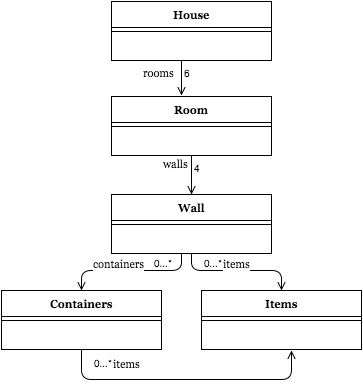

The diagram above was exported from draw.io. Its source (the exported page's mxGraphModel, read from the mxfile embedded in the PNG):
<mxGraphModel dx="716" dy="407" grid="1" gridSize="10" guides="1" tooltips="1" connect="1" arrows="1" fold="1" page="1" pageScale="1" pageWidth="850" pageHeight="1100" background="#ffffff" math="0" shadow="0">
  <root>
    <mxCell id="0" />
    <mxCell id="1" parent="0" />
    <mxCell id="4345d478d1495ee0-2" value="House" style="swimlane;html=1;fontStyle=1;align=center;verticalAlign=top;childLayout=stackLayout;horizontal=1;startSize=26;horizontalStack=0;resizeParent=1;resizeLast=0;collapsible=1;marginBottom=0;swimlaneFillColor=#ffffff;rounded=0;labelBackgroundColor=#FFFFFF;strokeColor=#000000;strokeWidth=1;fillColor=#FFFFFF;gradientColor=none;fontFamily=Georgia;fontSize=11;fontColor=#000000;" vertex="1" parent="1">
      <mxGeometry x="300" y="51" width="160" height="59" as="geometry" />
    </mxCell>
    <mxCell id="4345d478d1495ee0-4" value="" style="line;html=1;strokeWidth=1;fillColor=none;align=left;verticalAlign=middle;spacingTop=-1;spacingLeft=3;spacingRight=3;rotatable=0;labelPosition=right;points=[];portConstraint=eastwest;" vertex="1" parent="4345d478d1495ee0-2">
      <mxGeometry y="26" width="160" height="8" as="geometry" />
    </mxCell>
    <mxCell id="4345d478d1495ee0-6" value="Room" style="swimlane;html=1;fontStyle=1;align=center;verticalAlign=top;childLayout=stackLayout;horizontal=1;startSize=26;horizontalStack=0;resizeParent=1;resizeLast=0;collapsible=1;marginBottom=0;swimlaneFillColor=#ffffff;rounded=0;labelBackgroundColor=#FFFFFF;strokeColor=#000000;strokeWidth=1;fillColor=#FFFFFF;gradientColor=none;fontFamily=Georgia;fontSize=11;fontColor=#000000;" vertex="1" parent="1">
      <mxGeometry x="300" y="146" width="160" height="59" as="geometry" />
    </mxCell>
    <mxCell id="4345d478d1495ee0-7" value="" style="line;html=1;strokeWidth=1;fillColor=none;align=left;verticalAlign=middle;spacingTop=-1;spacingLeft=3;spacingRight=3;rotatable=0;labelPosition=right;points=[];portConstraint=eastwest;" vertex="1" parent="4345d478d1495ee0-6">
      <mxGeometry y="26" width="160" height="8" as="geometry" />
    </mxCell>
    <mxCell id="4345d478d1495ee0-8" value="Wall" style="swimlane;html=1;fontStyle=1;align=center;verticalAlign=top;childLayout=stackLayout;horizontal=1;startSize=26;horizontalStack=0;resizeParent=1;resizeLast=0;collapsible=1;marginBottom=0;swimlaneFillColor=#ffffff;rounded=0;labelBackgroundColor=#FFFFFF;strokeColor=#000000;strokeWidth=1;fillColor=#FFFFFF;gradientColor=none;fontFamily=Georgia;fontSize=11;fontColor=#000000;" vertex="1" parent="1">
      <mxGeometry x="300" y="244" width="160" height="59" as="geometry" />
    </mxCell>
    <mxCell id="4345d478d1495ee0-9" value="" style="line;html=1;strokeWidth=1;fillColor=none;align=left;verticalAlign=middle;spacingTop=-1;spacingLeft=3;spacingRight=3;rotatable=0;labelPosition=right;points=[];portConstraint=eastwest;" vertex="1" parent="4345d478d1495ee0-8">
      <mxGeometry y="26" width="160" height="8" as="geometry" />
    </mxCell>
    <mxCell id="4345d478d1495ee0-15" value="rooms" style="endArrow=open;endFill=0;html=1;edgeStyle=orthogonalEdgeStyle;align=left;verticalAlign=top;fontFamily=Georgia;fontSize=11;fontColor=#000000;entryX=0.438;entryY=-0.017;entryPerimeter=0;" edge="1" parent="1" target="4345d478d1495ee0-6">
      <mxGeometry x="-1" y="-40" relative="1" as="geometry">
        <mxPoint x="370" y="110" as="sourcePoint" />
        <mxPoint x="505" y="150" as="targetPoint" />
        <Array as="points" />
        <mxPoint as="offset" />
      </mxGeometry>
    </mxCell>
    <mxCell id="4345d478d1495ee0-16" value="6" style="resizable=0;html=1;align=left;verticalAlign=bottom;labelBackgroundColor=#ffffff;fontSize=10;" vertex="1" connectable="0" parent="4345d478d1495ee0-15">
      <mxGeometry x="-1" relative="1" as="geometry">
        <mxPoint y="20" as="offset" />
      </mxGeometry>
    </mxCell>
    <mxCell id="4345d478d1495ee0-17" value="walls" style="endArrow=open;endFill=0;html=1;edgeStyle=orthogonalEdgeStyle;align=left;verticalAlign=top;fontFamily=Georgia;fontSize=11;fontColor=#000000;exitX=0.5;exitY=1;entryX=0.5;entryY=0;" edge="1" parent="1" source="4345d478d1495ee0-6" target="4345d478d1495ee0-8">
      <mxGeometry as="geometry">
        <mxPoint x="380" y="240" as="sourcePoint" />
        <mxPoint x="380" y="270" as="targetPoint" />
        <Array as="points" />
        <mxPoint x="-30" y="-24" as="offset" />
      </mxGeometry>
    </mxCell>
    <mxCell id="4345d478d1495ee0-18" value="4" style="resizable=0;html=1;align=left;verticalAlign=bottom;labelBackgroundColor=#ffffff;fontSize=10;" vertex="1" connectable="0" parent="4345d478d1495ee0-17">
      <mxGeometry x="-1" relative="1" as="geometry">
        <mxPoint y="20" as="offset" />
      </mxGeometry>
    </mxCell>
    <mxCell id="4345d478d1495ee0-26" value="Containers" style="swimlane;html=1;fontStyle=1;align=center;verticalAlign=top;childLayout=stackLayout;horizontal=1;startSize=26;horizontalStack=0;resizeParent=1;resizeLast=0;collapsible=1;marginBottom=0;swimlaneFillColor=#ffffff;rounded=0;labelBackgroundColor=#FFFFFF;strokeColor=#000000;strokeWidth=1;fillColor=#FFFFFF;gradientColor=none;fontFamily=Georgia;fontSize=11;fontColor=#000000;" vertex="1" parent="1">
      <mxGeometry x="190" y="340" width="160" height="59" as="geometry" />
    </mxCell>
    <mxCell id="4345d478d1495ee0-27" value="" style="line;html=1;strokeWidth=1;fillColor=none;align=left;verticalAlign=middle;spacingTop=-1;spacingLeft=3;spacingRight=3;rotatable=0;labelPosition=right;points=[];portConstraint=eastwest;" vertex="1" parent="4345d478d1495ee0-26">
      <mxGeometry y="26" width="160" height="8" as="geometry" />
    </mxCell>
    <mxCell id="4345d478d1495ee0-28" value="Items" style="swimlane;html=1;fontStyle=1;align=center;verticalAlign=top;childLayout=stackLayout;horizontal=1;startSize=26;horizontalStack=0;resizeParent=1;resizeLast=0;collapsible=1;marginBottom=0;swimlaneFillColor=#ffffff;rounded=0;labelBackgroundColor=#FFFFFF;strokeColor=#000000;strokeWidth=1;fillColor=#FFFFFF;gradientColor=none;fontFamily=Georgia;fontSize=11;fontColor=#000000;" vertex="1" parent="1">
      <mxGeometry x="390" y="340" width="160" height="59" as="geometry" />
    </mxCell>
    <mxCell id="4345d478d1495ee0-29" value="" style="line;html=1;strokeWidth=1;fillColor=none;align=left;verticalAlign=middle;spacingTop=-1;spacingLeft=3;spacingRight=3;rotatable=0;labelPosition=right;points=[];portConstraint=eastwest;" vertex="1" parent="4345d478d1495ee0-28">
      <mxGeometry y="26" width="160" height="8" as="geometry" />
    </mxCell>
    <mxCell id="4345d478d1495ee0-30" value="containers" style="endArrow=open;endFill=0;html=1;edgeStyle=orthogonalEdgeStyle;align=left;verticalAlign=top;fontFamily=Georgia;fontSize=11;fontColor=#000000;exitX=0.5;exitY=1;entryX=0.5;entryY=0;" edge="1" parent="1" target="4345d478d1495ee0-26">
      <mxGeometry as="geometry">
        <mxPoint x="370" y="303" as="sourcePoint" />
        <mxPoint x="370" y="342" as="targetPoint" />
        <Array as="points">
          <mxPoint x="370" y="320" />
          <mxPoint x="270" y="320" />
        </Array>
        <mxPoint x="-40" y="-21" as="offset" />
      </mxGeometry>
    </mxCell>
    <mxCell id="4345d478d1495ee0-31" value="0...*" style="resizable=0;html=1;align=left;verticalAlign=bottom;labelBackgroundColor=#ffffff;fontSize=10;" vertex="1" connectable="0" parent="4345d478d1495ee0-30">
      <mxGeometry x="-1" relative="1" as="geometry">
        <mxPoint x="-30" y="17" as="offset" />
      </mxGeometry>
    </mxCell>
    <mxCell id="4345d478d1495ee0-34" value="items" style="endArrow=open;endFill=0;html=1;edgeStyle=orthogonalEdgeStyle;align=left;verticalAlign=top;fontFamily=Georgia;fontSize=11;fontColor=#000000;entryX=0.5;entryY=0;exitX=0.5;exitY=1;" edge="1" parent="1" source="4345d478d1495ee0-8" target="4345d478d1495ee0-28">
      <mxGeometry as="geometry">
        <mxPoint x="380" y="310" as="sourcePoint" />
        <mxPoint x="380" y="339" as="targetPoint" />
        <Array as="points">
          <mxPoint x="380" y="320" />
          <mxPoint x="470" y="320" />
        </Array>
        <mxPoint x="-15" y="-21" as="offset" />
      </mxGeometry>
    </mxCell>
    <mxCell id="4345d478d1495ee0-35" value="0...*" style="resizable=0;html=1;align=left;verticalAlign=bottom;labelBackgroundColor=#ffffff;fontSize=10;" vertex="1" connectable="0" parent="4345d478d1495ee0-34">
      <mxGeometry x="-1" relative="1" as="geometry">
        <mxPoint x="10" y="17" as="offset" />
      </mxGeometry>
    </mxCell>
    <mxCell id="4345d478d1495ee0-37" value="items" style="endArrow=open;endFill=0;html=1;edgeStyle=orthogonalEdgeStyle;align=left;verticalAlign=top;fontFamily=Georgia;fontSize=11;fontColor=#000000;exitX=0.5;exitY=1;" edge="1" parent="1" source="4345d478d1495ee0-26">
      <mxGeometry as="geometry">
        <mxPoint x="360" y="420" as="sourcePoint" />
        <mxPoint x="480" y="400" as="targetPoint" />
        <Array as="points">
          <mxPoint x="270" y="429" />
          <mxPoint x="480" y="429" />
        </Array>
        <mxPoint x="-75" y="1" as="offset" />
      </mxGeometry>
    </mxCell>
    <mxCell id="4345d478d1495ee0-38" value="0...*" style="resizable=0;html=1;align=left;verticalAlign=bottom;labelBackgroundColor=#ffffff;fontSize=10;" vertex="1" connectable="0" parent="4345d478d1495ee0-37">
      <mxGeometry x="-1" relative="1" as="geometry">
        <mxPoint x="10" y="21" as="offset" />
      </mxGeometry>
    </mxCell>
  </root>
</mxGraphModel>